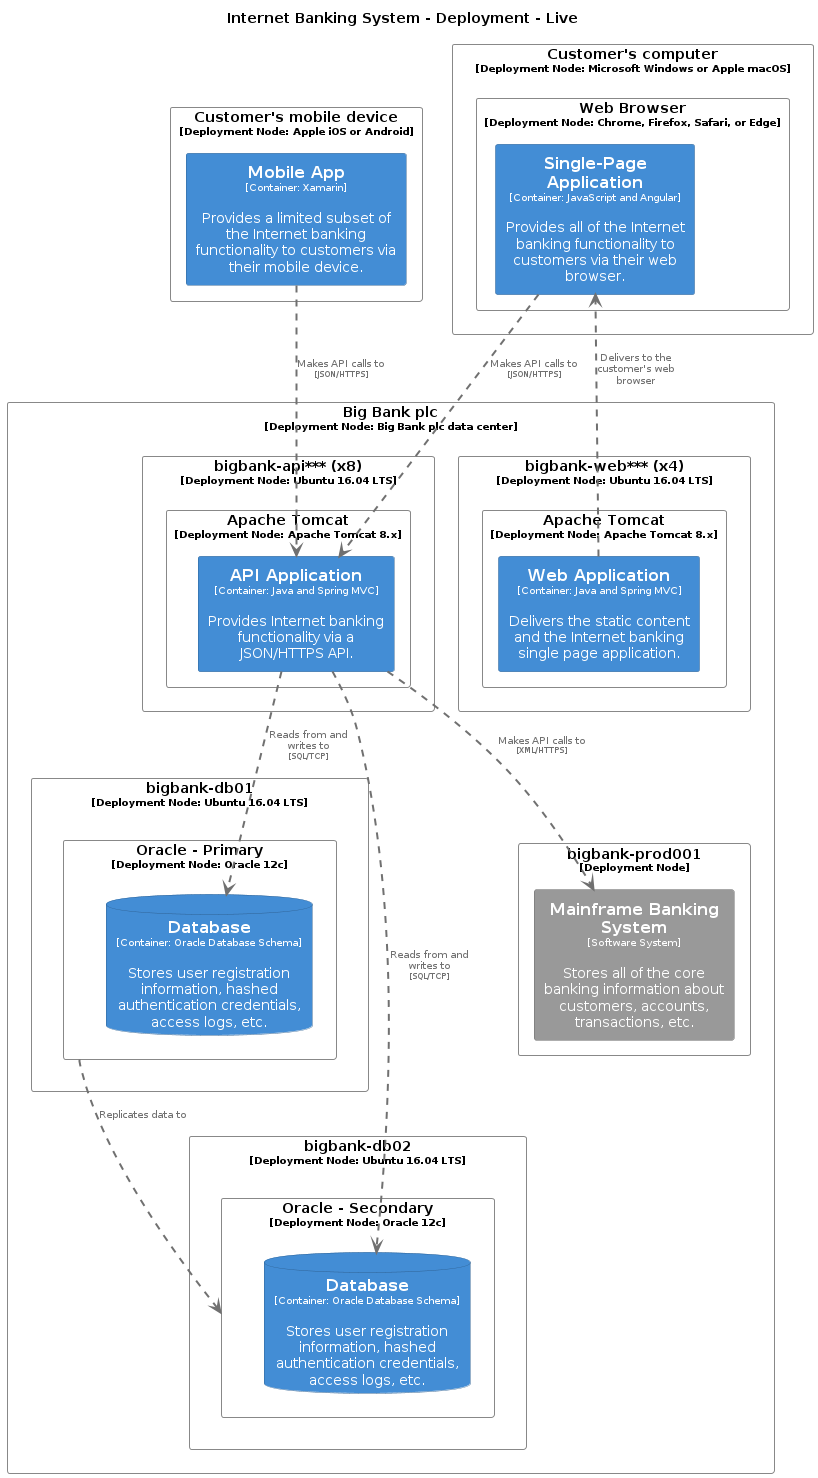

The diagram above was rendered by PlantUML. Its source (embedded in the PNG):
@startuml
set separator none
title Internet Banking System - Deployment - Live

top to bottom direction

skinparam {
  arrowFontSize 10
  defaultTextAlignment center
  wrapWidth 200
  maxMessageSize 100
}

hide stereotype

skinparam rectangle<<Live.BigBankplc.bigbankapi.ApacheTomcat.APIApplication_1>> {
  BackgroundColor #438dd5
  FontColor #ffffff
  BorderColor #2e6295
  shadowing false
}
skinparam rectangle<<Live.BigBankplc.bigbankapi.ApacheTomcat>> {
  BackgroundColor #ffffff
  FontColor #000000
  BorderColor #888888
  shadowing false
}
skinparam rectangle<<Live.BigBankplc.bigbankweb.ApacheTomcat>> {
  BackgroundColor #ffffff
  FontColor #000000
  BorderColor #888888
  shadowing false
}
skinparam rectangle<<Live.BigBankplc>> {
  BackgroundColor #ffffff
  FontColor #000000
  BorderColor #888888
  shadowing false
}
skinparam rectangle<<Live.Customerscomputer>> {
  BackgroundColor #ffffff
  FontColor #000000
  BorderColor #888888
  shadowing false
}
skinparam rectangle<<Live.Customersmobiledevice>> {
  BackgroundColor #ffffff
  FontColor #000000
  BorderColor #888888
  shadowing false
}
skinparam database<<Live.BigBankplc.bigbankdb02.OracleSecondary.Database_1>> {
  BackgroundColor #438dd5
  FontColor #ffffff
  BorderColor #2e6295
  shadowing false
}
skinparam database<<Live.BigBankplc.bigbankdb01.OraclePrimary.Database_1>> {
  BackgroundColor #438dd5
  FontColor #ffffff
  BorderColor #2e6295
  shadowing false
}
skinparam rectangle<<Live.BigBankplc.bigbankprod001.MainframeBankingSystem_1>> {
  BackgroundColor #999999
  FontColor #ffffff
  BorderColor #6b6b6b
  shadowing false
}
skinparam rectangle<<Live.Customersmobiledevice.MobileApp_1>> {
  BackgroundColor #438dd5
  FontColor #ffffff
  BorderColor #2e6295
  shadowing false
}
skinparam rectangle<<Live.BigBankplc.bigbankdb01.OraclePrimary>> {
  BackgroundColor #ffffff
  FontColor #000000
  BorderColor #888888
  shadowing false
}
skinparam rectangle<<Live.BigBankplc.bigbankdb02.OracleSecondary>> {
  BackgroundColor #ffffff
  FontColor #000000
  BorderColor #888888
  shadowing false
}
skinparam rectangle<<Live.Customerscomputer.WebBrowser.SinglePageApplication_1>> {
  BackgroundColor #438dd5
  FontColor #ffffff
  BorderColor #2e6295
  shadowing false
}
skinparam rectangle<<Live.BigBankplc.bigbankweb.ApacheTomcat.WebApplication_1>> {
  BackgroundColor #438dd5
  FontColor #ffffff
  BorderColor #2e6295
  shadowing false
}
skinparam rectangle<<Live.Customerscomputer.WebBrowser>> {
  BackgroundColor #ffffff
  FontColor #000000
  BorderColor #888888
  shadowing false
}
skinparam rectangle<<Live.BigBankplc.bigbankapi>> {
  BackgroundColor #ffffff
  FontColor #000000
  BorderColor #888888
  shadowing false
}
skinparam rectangle<<Live.BigBankplc.bigbankdb01>> {
  BackgroundColor #ffffff
  FontColor #000000
  BorderColor #888888
  shadowing false
}
skinparam rectangle<<Live.BigBankplc.bigbankdb02>> {
  BackgroundColor #ffffff
  FontColor #000000
  BorderColor #888888
  shadowing false
}
skinparam rectangle<<Live.BigBankplc.bigbankprod001>> {
  BackgroundColor #ffffff
  FontColor #000000
  BorderColor #888888
  shadowing false
}
skinparam rectangle<<Live.BigBankplc.bigbankweb>> {
  BackgroundColor #ffffff
  FontColor #000000
  BorderColor #888888
  shadowing false
}

rectangle "Customer's mobile device\n<size:10>[Deployment Node: Apple iOS or Android]</size>" <<Live.Customersmobiledevice>> as Live.Customersmobiledevice {
  rectangle "==Mobile App\n<size:10>[Container: Xamarin]</size>\n\nProvides a limited subset of the Internet banking functionality to customers via their mobile device." <<Live.Customersmobiledevice.MobileApp_1>> as Live.Customersmobiledevice.MobileApp_1
}

rectangle "Customer's computer\n<size:10>[Deployment Node: Microsoft Windows or Apple macOS]</size>" <<Live.Customerscomputer>> as Live.Customerscomputer {
  rectangle "Web Browser\n<size:10>[Deployment Node: Chrome, Firefox, Safari, or Edge]</size>" <<Live.Customerscomputer.WebBrowser>> as Live.Customerscomputer.WebBrowser {
    rectangle "==Single-Page Application\n<size:10>[Container: JavaScript and Angular]</size>\n\nProvides all of the Internet banking functionality to customers via their web browser." <<Live.Customerscomputer.WebBrowser.SinglePageApplication_1>> as Live.Customerscomputer.WebBrowser.SinglePageApplication_1
  }

}

rectangle "Big Bank plc\n<size:10>[Deployment Node: Big Bank plc data center]</size>" <<Live.BigBankplc>> as Live.BigBankplc {
  rectangle "bigbank-web*** (x4)\n<size:10>[Deployment Node: Ubuntu 16.04 LTS]</size>" <<Live.BigBankplc.bigbankweb>> as Live.BigBankplc.bigbankweb {
    rectangle "Apache Tomcat\n<size:10>[Deployment Node: Apache Tomcat 8.x]</size>" <<Live.BigBankplc.bigbankweb.ApacheTomcat>> as Live.BigBankplc.bigbankweb.ApacheTomcat {
      rectangle "==Web Application\n<size:10>[Container: Java and Spring MVC]</size>\n\nDelivers the static content and the Internet banking single page application." <<Live.BigBankplc.bigbankweb.ApacheTomcat.WebApplication_1>> as Live.BigBankplc.bigbankweb.ApacheTomcat.WebApplication_1
    }

  }

  rectangle "bigbank-api*** (x8)\n<size:10>[Deployment Node: Ubuntu 16.04 LTS]</size>" <<Live.BigBankplc.bigbankapi>> as Live.BigBankplc.bigbankapi {
    rectangle "Apache Tomcat\n<size:10>[Deployment Node: Apache Tomcat 8.x]</size>" <<Live.BigBankplc.bigbankapi.ApacheTomcat>> as Live.BigBankplc.bigbankapi.ApacheTomcat {
      rectangle "==API Application\n<size:10>[Container: Java and Spring MVC]</size>\n\nProvides Internet banking functionality via a JSON/HTTPS API." <<Live.BigBankplc.bigbankapi.ApacheTomcat.APIApplication_1>> as Live.BigBankplc.bigbankapi.ApacheTomcat.APIApplication_1
    }

  }

  rectangle "bigbank-db01\n<size:10>[Deployment Node: Ubuntu 16.04 LTS]</size>" <<Live.BigBankplc.bigbankdb01>> as Live.BigBankplc.bigbankdb01 {
    rectangle "Oracle - Primary\n<size:10>[Deployment Node: Oracle 12c]</size>" <<Live.BigBankplc.bigbankdb01.OraclePrimary>> as Live.BigBankplc.bigbankdb01.OraclePrimary {
      database "==Database\n<size:10>[Container: Oracle Database Schema]</size>\n\nStores user registration information, hashed authentication credentials, access logs, etc." <<Live.BigBankplc.bigbankdb01.OraclePrimary.Database_1>> as Live.BigBankplc.bigbankdb01.OraclePrimary.Database_1
    }

  }

  rectangle "bigbank-db02\n<size:10>[Deployment Node: Ubuntu 16.04 LTS]</size>" <<Live.BigBankplc.bigbankdb02>> as Live.BigBankplc.bigbankdb02 {
    rectangle "Oracle - Secondary\n<size:10>[Deployment Node: Oracle 12c]</size>" <<Live.BigBankplc.bigbankdb02.OracleSecondary>> as Live.BigBankplc.bigbankdb02.OracleSecondary {
      database "==Database\n<size:10>[Container: Oracle Database Schema]</size>\n\nStores user registration information, hashed authentication credentials, access logs, etc." <<Live.BigBankplc.bigbankdb02.OracleSecondary.Database_1>> as Live.BigBankplc.bigbankdb02.OracleSecondary.Database_1
    }

  }

  rectangle "bigbank-prod001\n<size:10>[Deployment Node]</size>" <<Live.BigBankplc.bigbankprod001>> as Live.BigBankplc.bigbankprod001 {
    rectangle "==Mainframe Banking System\n<size:10>[Software System]</size>\n\nStores all of the core banking information about customers, accounts, transactions, etc." <<Live.BigBankplc.bigbankprod001.MainframeBankingSystem_1>> as Live.BigBankplc.bigbankprod001.MainframeBankingSystem_1
  }

}

Live.BigBankplc.bigbankweb.ApacheTomcat.WebApplication_1 .[#707070,thickness=2].> Live.Customerscomputer.WebBrowser.SinglePageApplication_1 : "<color:#707070>Delivers to the customer's web browser"
Live.Customersmobiledevice.MobileApp_1 .[#707070,thickness=2].> Live.BigBankplc.bigbankapi.ApacheTomcat.APIApplication_1 : "<color:#707070>Makes API calls to\n<color:#707070><size:8>[JSON/HTTPS]</size>"
Live.Customerscomputer.WebBrowser.SinglePageApplication_1 .[#707070,thickness=2].> Live.BigBankplc.bigbankapi.ApacheTomcat.APIApplication_1 : "<color:#707070>Makes API calls to\n<color:#707070><size:8>[JSON/HTTPS]</size>"
Live.BigBankplc.bigbankapi.ApacheTomcat.APIApplication_1 .[#707070,thickness=2].> Live.BigBankplc.bigbankdb01.OraclePrimary.Database_1 : "<color:#707070>Reads from and writes to\n<color:#707070><size:8>[SQL/TCP]</size>"
Live.BigBankplc.bigbankapi.ApacheTomcat.APIApplication_1 .[#707070,thickness=2].> Live.BigBankplc.bigbankdb02.OracleSecondary.Database_1 : "<color:#707070>Reads from and writes to\n<color:#707070><size:8>[SQL/TCP]</size>"
Live.BigBankplc.bigbankapi.ApacheTomcat.APIApplication_1 .[#707070,thickness=2].> Live.BigBankplc.bigbankprod001.MainframeBankingSystem_1 : "<color:#707070>Makes API calls to\n<color:#707070><size:8>[XML/HTTPS]</size>"
Live.BigBankplc.bigbankdb01.OraclePrimary .[#707070,thickness=2].> Live.BigBankplc.bigbankdb02.OracleSecondary : "<color:#707070>Replicates data to"
@enduml